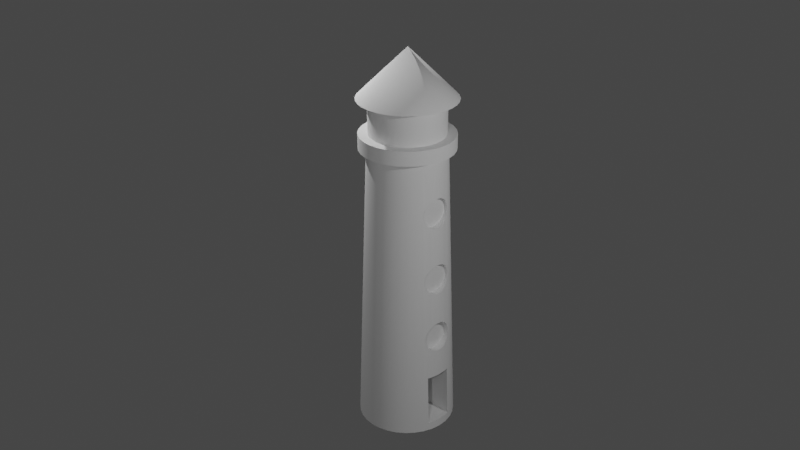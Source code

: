 # Source: lighthouse.blend  (saved by Blender 3.3.6; exported with 4.5.12 LTS)
import bpy
from mathutils import Matrix  # noqa: F401  (used for matrix-valued properties, if any)

bpy.ops.wm.read_factory_settings(use_empty=True)
scene = bpy.context.scene
scene.name = 'Scene'

# ---- collections
col_collection = bpy.data.collections.new('Collection'); scene.collection.children.link(col_collection)

# ---- node groups
ng_auto_smooth = bpy.data.node_groups.new('Auto Smooth', 'GeometryNodeTree')
_s = ng_auto_smooth.interface.new_socket(name='Geometry', in_out='OUTPUT', socket_type='NodeSocketGeometry')
_s = ng_auto_smooth.interface.new_socket(name='Geometry', in_out='INPUT', socket_type='NodeSocketGeometry')
_s = ng_auto_smooth.interface.new_socket(name='Angle', in_out='INPUT', socket_type='NodeSocketFloat')
_s.subtype = 'ANGLE'
_s.min_value = 0.0
_s.max_value = 3.142
ng_auto_smooth.is_modifier = True
_N = ng_auto_smooth.nodes; _L = ng_auto_smooth.links
n0 = _N.new('NodeGroupOutput'); n0.name = 'Group Output'; n0.location = (480, -100)
n1 = _N.new('NodeGroupInput'); n1.name = 'Group Input'; n1.location = (-420, -300)
n2 = _N.new('NodeGroupInput'); n2.name = 'Group Input.001'; n2.location = (-60, -100)
n3 = _N.new('GeometryNodeSetShadeSmooth'); n3.name = 'Set Shade Smooth'; n3.location = (120, -100)
n3.domain = 'EDGE'
n4 = _N.new('GeometryNodeSetShadeSmooth'); n4.name = 'Set Shade Smooth.001'; n4.location = (300, -100)
n5 = _N.new('GeometryNodeInputMeshEdgeAngle'); n5.name = 'Edge Angle'; n5.location = (-420, -220)
n6 = _N.new('GeometryNodeInputEdgeSmooth'); n6.name = 'Is Edge Smooth'; n6.location = (-60, -160)
n7 = _N.new('GeometryNodeInputShadeSmooth'); n7.name = 'Is Face Smooth'; n7.location = (-240, -340)
n8 = _N.new('FunctionNodeBooleanMath'); n8.name = 'Boolean Math'; n8.location = (-60, -220)
n9 = _N.new('FunctionNodeCompare'); n9.name = 'Compare'; n9.location = (-240, -180)
n9.operation = 'LESS_EQUAL'
_L.new(n5.outputs[0], n9.inputs[0])
_L.new(n4.outputs[0], n0.inputs[0])
_L.new(n1.outputs[1], n9.inputs[1])
_L.new(n9.outputs[0], n8.inputs[0])
_L.new(n7.outputs[0], n8.inputs[1])
_L.new(n2.outputs[0], n3.inputs[0])
_L.new(n6.outputs[0], n3.inputs[1])
_L.new(n3.outputs[0], n4.inputs[0])
_L.new(n8.outputs[0], n3.inputs[2])
n0.is_active_output = True

# ---- world
world_world = bpy.data.worlds.new('World'); scene.world = world_world
world_world.use_nodes = True; world_world.node_tree.nodes.clear()
_N = world_world.node_tree.nodes; _L = world_world.node_tree.links
n0 = _N.new('ShaderNodeOutputWorld'); n0.name = 'World Output'; n0.location = (300, 300)
n1 = _N.new('ShaderNodeBackground'); n1.name = 'Background'; n1.location = (10, 300)
n1.inputs[0].default_value = (0.05088, 0.05088, 0.05088, 1.0)
_L.new(n1.outputs[0], n0.inputs[0])
n0.is_active_output = True
world_world.color = (0.05088, 0.05088, 0.05088)
world_world.use_sun_shadow = False
world_world.sun_shadow_jitter_overblur = 0.0

# ---- cameras
cam_camera = bpy.data.cameras.new('Camera')
cam_camera.clip_end = 100.0
cam_camera.ortho_scale = 7.314

# ---- lights
light_light = bpy.data.lights.new('Light', 'POINT')
light_light.transmission_factor = 0.0
light_light.energy = 1000.0
light_light.shadow_soft_size = 0.1
light_light.shadow_maximum_resolution = 0.006
light_light.use_absolute_resolution = True
light_light_001 = bpy.data.lights.new('Light.001', 'POINT')
light_light_001.transmission_factor = 0.0
light_light_001.energy = 1000.0
light_light_001.shadow_soft_size = 0.1
light_light_001.shadow_maximum_resolution = 0.006
light_light_001.use_absolute_resolution = True
light_light_002 = bpy.data.lights.new('Light.002', 'POINT')
light_light_002.transmission_factor = 0.0
light_light_002.energy = 1000.0
light_light_002.shadow_soft_size = 0.1
light_light_002.shadow_maximum_resolution = 0.006
light_light_002.use_absolute_resolution = True

# ---- meshes
me_circle = bpy.data.meshes.new('Circle')
me_circle.from_pydata([(0.0, 0.0, 0.0), (0.7161, 0.3156, 4.867), (0.7713, 0.3156, 3.45), (0.7713, 0.3156, 2.15), (0.7161, 0.3095, 4.929), (0.03896, -0.275, 0.167), (0.0, 1.0, 0.0), (0.7713, 0.3095, 3.511), (0.7161, 0.2915, 4.988), (0.7713, 0.3095, 2.212), (0.7713, 0.2915, 3.57), (0.7161, 0.2624, 5.042), (0.03896, -0.275, 1.256), (-0.1951, 0.9808, 0.0), (0.7161, 0.2231, 5.09), (0.7713, 0.2915, 2.271), (0.7161, 0.1753, 5.129), (0.7713, 0.2624, 3.625), (0.03896, 0.275, 0.167), (-0.3827, 0.9239, 0.0), (0.7161, 0.1208, 5.159), (0.7713, 0.2231, 3.673), (0.7161, 0.06156, 5.177), (0.03896, 0.275, 1.256), (0.7713, 0.1753, 3.712), (0.7161, 0.0, 5.183), (0.7713, 0.2624, 2.325), (-0.5556, 0.8315, 0.0), (-0.7071, 0.7071, 0.0), (0.7161, -0.06156, 5.177), (0.7713, 0.1208, 3.741), (0.7161, -0.1208, 5.159), (0.7713, 0.2231, 2.373), (-0.8315, 0.5556, 0.0), (0.7713, 0.06156, 3.759), (0.7161, -0.1753, 5.129), (-0.9239, 0.3827, 0.0), (0.7713, 0.1753, 2.412), (0.7161, -0.2231, 5.09), (0.7713, 0.0, 3.765), (-0.9808, 0.1951, 0.0), (0.7161, -0.2624, 5.042), (0.7713, -0.06156, 3.759), (-1.0, 0.0, 0.0), (0.7161, -0.2915, 4.988), (0.7713, 0.1208, 2.442), (-0.9808, -0.1951, 0.0), (0.7161, -0.3095, 4.929), (0.7713, -0.1208, 3.741), (-0.9239, -0.3827, 0.0), (0.7161, -0.3156, 4.867), (0.7713, -0.1753, 3.712), (0.7713, 0.06156, 2.46), (0.7161, -0.3095, 4.806), (-0.8315, -0.5556, 0.0), (-0.7071, -0.7071, 0.0), (0.7161, -0.2915, 4.746), (0.7713, -0.2231, 3.673), (0.7713, 0.0, 2.466), (0.7161, -0.2624, 4.692), (-0.5556, -0.8315, 0.0), (0.7713, -0.2624, 3.625), (0.7161, -0.2231, 4.644), (-0.3827, -0.9239, 0.0), (0.7713, -0.06156, 2.46), (0.7161, -0.1753, 4.605), (0.7713, -0.2915, 3.57), (-0.1951, -0.9808, 0.0), (0.7161, -0.1208, 4.576), (0.0, -1.0, 0.0), (0.7161, -0.06156, 4.558), (0.7713, -0.3095, 3.511), (0.7713, -0.1208, 2.442), (0.7161, 0.0, 4.552), (0.1951, -0.9808, 0.0), (0.7713, -0.3156, 3.45), (0.7161, 0.06156, 4.558), (0.3827, -0.9239, 0.0), (0.7713, -0.1753, 2.412), (0.7161, 0.1208, 4.576), (0.7713, -0.3095, 3.388), (0.5556, -0.8315, 0.0), (0.7161, 0.1753, 4.605), (0.7071, -0.7071, 0.0), (0.7713, -0.2915, 3.329), (0.7161, 0.2231, 4.644), (0.7713, -0.2231, 2.373), (0.8315, -0.5556, 0.0), (0.7713, -0.2624, 3.274), (0.7161, 0.2624, 4.692), (0.9239, -0.3827, 0.0), (0.7161, 0.2915, 4.746), (0.7713, -0.2624, 2.325), (0.7713, -0.2231, 3.226), (0.7161, 0.3095, 4.806), (0.9808, -0.1951, 0.0), (0.7713, -0.1753, 3.187), (1.0, 0.0, 0.0), (0.7713, -0.2915, 2.271), (0.7713, -0.1208, 3.158), (0.9808, 0.1951, 0.0), (0.7713, -0.3095, 2.212), (0.7713, -0.06156, 3.14), (0.9239, 0.3827, 0.0), (0.8315, 0.5556, 0.0), (0.7713, 0.0, 3.134), (0.7713, -0.3156, 2.15), (0.7071, 0.7071, 0.0), (0.5556, 0.8315, 0.0), (0.7713, 0.06156, 3.14), (0.7713, -0.3095, 2.088), (0.3827, 0.9239, 0.0), (0.7713, 0.1208, 3.158), (0.1951, 0.9808, 0.0), (0.7713, 0.1753, 3.187), (-2.348e-09, 0.8, 6.0), (0.7713, -0.2915, 2.029), (0.7713, 0.2231, 3.226), (-0.1561, 0.7846, 6.0), (-0.3061, 0.7391, 6.0), (0.7713, 0.2624, 3.274), (0.7713, -0.2624, 1.975), (-0.4445, 0.6652, 6.0), (0.7713, 0.2915, 3.329), (0.7713, -0.2231, 1.927), (-0.5657, 0.5657, 6.0), (0.7713, 0.3095, 3.388), (-0.6652, 0.4445, 6.0), (-0.7391, 0.3061, 6.0), (0.7713, -0.1753, 1.888), (-0.7846, 0.1561, 6.0), (0.7713, -0.1208, 1.858), (-0.8, 2.89e-09, 6.0), (-0.7846, -0.1561, 6.0), (-0.7391, -0.3061, 6.0), (0.7713, -0.06156, 1.841), (-0.6652, -0.4445, 6.0), (-0.5657, -0.5657, 6.0), (0.7713, 0.0, 1.834), (-0.4445, -0.6652, 6.0), (0.7713, 0.06156, 1.841), (-0.3061, -0.7391, 6.0), (-0.1561, -0.7846, 6.0), (0.7713, 0.1208, 1.858), (-2.348e-09, -0.8, 6.0), (0.1561, -0.7846, 6.0), (0.7713, 0.1753, 1.888), (0.3061, -0.7391, 6.0), (0.4445, -0.6652, 6.0), (0.5657, -0.5657, 6.0), (0.7713, 0.2231, 1.927), (0.6652, -0.4445, 6.0), (0.7391, -0.3061, 6.0), (0.7713, 0.2624, 1.975), (0.7846, -0.1561, 6.0), (0.8, 2.89e-09, 6.0), (0.7713, 0.2915, 2.029), (0.7846, 0.1561, 6.0), (0.7713, 0.3095, 2.088), (0.7391, 0.3061, 6.0), (0.6652, 0.4445, 6.0), (0.5657, 0.5657, 6.0), (0.4445, 0.6652, 6.0), (0.3061, 0.7391, 6.0), (0.1561, 0.7846, 6.0), (-6.773e-09, 1.626e-08, 8.0), (-2.89e-10, 0.96, 6.0), (-0.1873, 0.9416, 6.0), (-0.3674, 0.8869, 6.0), (-0.5333, 0.7982, 6.0), (-0.6788, 0.6788, 6.0), (-0.7982, 0.5333, 6.0), (-0.8869, 0.3674, 6.0), (-0.9416, 0.1873, 6.0), (-0.96, 4.19e-09, 6.0), (-0.9416, -0.1873, 6.0), (-0.8869, -0.3674, 6.0), (-0.7982, -0.5333, 6.0), (-0.6788, -0.6788, 6.0), (-0.5333, -0.7982, 6.0), (-0.3674, -0.8869, 6.0), (-0.1873, -0.9416, 6.0), (-2.89e-10, -0.96, 6.0), (0.1873, -0.9416, 6.0), (0.3674, -0.8869, 6.0), (0.5333, -0.7982, 6.0), (0.6788, -0.6788, 6.0), (0.7982, -0.5333, 6.0), (0.8869, -0.3674, 6.0), (0.9416, -0.1873, 6.0), (0.96, 4.19e-09, 6.0), (0.9416, 0.1873, 6.0), (0.8869, 0.3674, 6.0), (0.7982, 0.5333, 6.0), (0.6788, 0.6788, 6.0), (0.5333, 0.7982, 6.0), (0.3674, 0.8869, 6.0), (0.1873, 0.9416, 6.0), (-2.89e-10, 0.96, 6.3), (-0.1873, 0.9416, 6.3), (-0.3674, 0.8869, 6.3), (-0.5333, 0.7982, 6.3), (-0.6788, 0.6788, 6.3), (-0.7982, 0.5333, 6.3), (-0.8869, 0.3674, 6.3), (-0.9416, 0.1873, 6.3), (-0.96, 4.19e-09, 6.3), (-0.9416, -0.1873, 6.3), (-0.8869, -0.3674, 6.3), (-0.7982, -0.5333, 6.3), (-0.6788, -0.6788, 6.3), (-0.5333, -0.7982, 6.3), (-0.3674, -0.8869, 6.3), (-0.1873, -0.9416, 6.3), (-2.89e-10, -0.96, 6.3), (0.1873, -0.9416, 6.3), (0.3674, -0.8869, 6.3), (0.5333, -0.7982, 6.3), (0.6788, -0.6788, 6.3), (0.7982, -0.5333, 6.3), (0.8869, -0.3674, 6.3), (0.9416, -0.1873, 6.3), (0.96, 4.19e-09, 6.3), (0.9416, 0.1873, 6.3), (0.8869, 0.3674, 6.3), (0.7982, 0.5333, 6.3), (0.6788, 0.6788, 6.3), (0.5333, 0.7982, 6.3), (0.3674, 0.8869, 6.3), (0.1873, 0.9416, 6.3), (1.123e-09, 0.768, 6.3), (-0.1498, 0.7532, 6.3), (-0.2939, 0.7095, 6.3), (-0.4267, 0.6386, 6.3), (-0.5431, 0.5431, 6.3), (-0.6386, 0.4267, 6.3), (-0.7095, 0.2939, 6.3), (-0.7532, 0.1498, 6.3), (-0.768, 4.436e-09, 6.3), (-0.7532, -0.1498, 6.3), (-0.7095, -0.2939, 6.3), (-0.6386, -0.4267, 6.3), (-0.5431, -0.5431, 6.3), (-0.4267, -0.6386, 6.3), (-0.2939, -0.7095, 6.3), (-0.1498, -0.7532, 6.3), (1.123e-09, -0.768, 6.3), (0.1498, -0.7532, 6.3), (0.2939, -0.7095, 6.3), (0.4267, -0.6386, 6.3), (0.5431, -0.5431, 6.3), (0.6386, -0.4267, 6.3), (0.7095, -0.2939, 6.3), (0.7532, -0.1498, 6.3), (0.768, 4.436e-09, 6.3), (0.7532, 0.1498, 6.3), (0.7095, 0.2939, 6.3), (0.6386, 0.4267, 6.3), (0.5431, 0.5431, 6.3), (0.4267, 0.6386, 6.3), (0.2939, 0.7095, 6.3), (0.1498, 0.7532, 6.3), (1.123e-09, 0.768, 7.0), (-0.1498, 0.7532, 7.0), (-0.2939, 0.7095, 7.0), (-0.4267, 0.6386, 7.0), (-0.5431, 0.5431, 7.0), (-0.6386, 0.4267, 7.0), (-0.7095, 0.2939, 7.0), (-0.7532, 0.1498, 7.0), (-0.768, 4.436e-09, 7.0), (-0.7532, -0.1498, 7.0), (-0.7095, -0.2939, 7.0), (-0.6386, -0.4267, 7.0), (-0.5431, -0.5431, 7.0), (-0.4267, -0.6386, 7.0), (-0.2939, -0.7095, 7.0), (-0.1498, -0.7532, 7.0), (1.123e-09, -0.768, 7.0), (0.1498, -0.7532, 7.0), (0.2939, -0.7095, 7.0), (0.4267, -0.6386, 7.0), (0.5431, -0.5431, 7.0), (0.6386, -0.4267, 7.0), (0.7095, -0.2939, 7.0), (0.7532, -0.1498, 7.0), (0.768, 4.436e-09, 7.0), (0.7532, 0.1498, 7.0), (0.7095, 0.2939, 7.0), (0.6386, 0.4267, 7.0), (0.5431, 0.5431, 7.0), (0.4267, 0.6386, 7.0), (0.2939, 0.7095, 7.0), (0.1498, 0.7532, 7.0), (2.413e-10, 0.9984, 7.0), (-0.1948, 0.9792, 7.0), (-0.3821, 0.9224, 7.0), (-0.5547, 0.8301, 7.0), (-0.706, 0.706, 7.0), (-0.8301, 0.5547, 7.0), (-0.9224, 0.3821, 7.0), (-0.9792, 0.1948, 7.0), (-0.9984, 5.225e-09, 7.0), (-0.9792, -0.1948, 7.0), (-0.9224, -0.3821, 7.0), (-0.8301, -0.5547, 7.0), (-0.706, -0.706, 7.0), (-0.5547, -0.8301, 7.0), (-0.3821, -0.9224, 7.0), (-0.1948, -0.9792, 7.0), (2.413e-10, -0.9984, 7.0), (0.1948, -0.9792, 7.0), (0.3821, -0.9224, 7.0), (0.5547, -0.8301, 7.0), (0.706, -0.706, 7.0), (0.8301, -0.5547, 7.0), (0.9224, -0.3821, 7.0), (0.9792, -0.1948, 7.0), (0.9984, 5.225e-09, 7.0), (0.9792, 0.1948, 7.0), (0.9224, 0.3821, 7.0), (0.8301, 0.5547, 7.0), (0.706, 0.706, 7.0), (0.5547, 0.8301, 7.0), (0.3821, 0.9224, 7.0), (0.1948, 0.9792, 7.0), (0.9508, 0.275, 0.167), (0.913, 0.275, 1.256), (0.9753, 0.194, 0.167), (0.9397, 0.1869, 1.256), (0.9944, 8.043e-11, 0.167), (0.9581, 6.047e-10, 1.256), (0.9753, -0.194, 0.167), (0.9397, -0.1869, 1.256), (0.9508, -0.275, 0.167), (0.913, -0.275, 1.256), (0.8697, 0.3156, 2.15), (0.8737, 0.3095, 2.088), (0.8694, 0.3095, 2.212), (0.9189, 0.1828, 1.894), (0.902, 0.1794, 2.409), (0.9055, 0.2231, 1.927), (0.89, 0.2231, 2.373), (0.8919, 0.2624, 1.975), (0.8798, 0.2624, 2.325), (0.8812, 0.2915, 2.029), (0.8728, 0.2915, 2.271), (0.9198, 0.1753, 1.888), (0.9023, 0.1753, 2.412), (0.9326, 0.06156, 1.841), (0.9389, 8.836e-10, 1.834), (0.9178, 1.188e-09, 2.466), (0.912, 0.06156, 2.46), (0.9262, 0.1208, 1.858), (0.9067, 0.1208, 2.442), (0.9178, 0.0, 2.466), (0.9389, 0.0, 1.834), (0.9189, -0.1828, 1.894), (0.9198, -0.1753, 1.888), (0.9023, -0.1753, 2.412), (0.9262, -0.1208, 1.858), (0.902, -0.1794, 2.409), (0.9326, -0.06156, 1.841), (0.912, -0.06156, 2.46), (0.9067, -0.1208, 2.442), (0.9055, -0.2231, 1.927), (0.89, -0.2231, 2.373), (0.8737, -0.3095, 2.088), (0.8697, -0.3156, 2.15), (0.8694, -0.3095, 2.212), (0.8728, -0.2915, 2.271), (0.8919, -0.2624, 1.975), (0.8798, -0.2624, 2.325), (0.8812, -0.2915, 2.029), (0.845, 0.2231, 3.673), (0.8763, 0.1753, 3.187), (0.8766, 0.1744, 3.187), (0.8594, 0.1709, 3.714), (0.8581, 0.1753, 3.712), (0.8604, 0.2231, 3.226), (0.8347, 0.2624, 3.625), (0.8469, 0.2624, 3.274), (0.8278, 0.2915, 3.57), (0.8361, 0.2915, 3.329), (0.8286, 0.3095, 3.388), (0.8244, 0.3095, 3.511), (0.8247, 0.3156, 3.45), (0.8955, 1.509e-09, 3.134), (0.8745, 1.813e-09, 3.765), (0.8686, 0.06156, 3.759), (0.8893, 0.06156, 3.14), (0.8634, 0.1208, 3.741), (0.8828, 0.1208, 3.158), (0.8766, -0.1744, 3.187), (0.8594, -0.1709, 3.714), (0.8955, 5.465e-10, 3.134), (0.8745, 1.063e-09, 3.765), (0.8828, -0.1208, 3.158), (0.8634, -0.1208, 3.741), (0.8893, -0.06156, 3.14), (0.8686, -0.06156, 3.759), (0.8955, 0.0, 3.134), (0.8745, 0.0, 3.765), (0.8581, -0.1753, 3.712), (0.8763, -0.1753, 3.187), (0.8604, -0.2231, 3.226), (0.845, -0.2231, 3.673), (0.8469, -0.2624, 3.274), (0.8347, -0.2624, 3.625), (0.8361, -0.2915, 3.329), (0.8278, -0.2915, 3.57), (0.8244, -0.3095, 3.511), (0.8286, -0.3095, 3.388), (0.8247, -0.3156, 3.45), (0.8272, 0.1753, 4.605), (0.8304, 0.1652, 4.599), (0.8113, 0.2231, 4.644), (0.7958, 0.2231, 5.09), (0.8128, 0.1617, 5.137), (0.809, 0.1753, 5.129), (0.7856, 0.2624, 5.042), (0.7977, 0.2624, 4.692), (0.7786, 0.2915, 4.988), (0.787, 0.2915, 4.746), (0.7795, 0.3095, 4.806), (0.7752, 0.3095, 4.929), (0.7755, 0.3156, 4.867), (0.8162, 0.1208, 5.159), (0.8356, 0.1208, 4.576), (0.8483, 2.192e-09, 4.552), (0.8272, 2.496e-09, 5.183), (0.8214, 0.06156, 5.177), (0.842, 0.06156, 4.558), (0.8304, -0.1652, 4.599), (0.8128, -0.1617, 5.137), (0.8356, -0.1208, 4.576), (0.8162, -0.1208, 5.159), (0.8483, 1.017e-09, 4.552), (0.8272, 1.833e-09, 5.183), (0.842, -0.06156, 4.558), (0.8214, -0.06156, 5.177), (0.8483, 0.0, 4.552), (0.8272, 0.0, 5.183), (0.7958, -0.2231, 5.09), (0.8272, -0.1753, 4.605), (0.8113, -0.2231, 4.644), (0.809, -0.1753, 5.129), (0.7856, -0.2624, 5.042), (0.7977, -0.2624, 4.692), (0.787, -0.2915, 4.746), (0.7786, -0.2915, 4.988), (0.7752, -0.3095, 4.929), (0.7795, -0.3095, 4.806), (0.7755, -0.3156, 4.867)], [], [(0, 13, 6), (0, 19, 13), (0, 27, 19), (0, 28, 27), (0, 33, 28), (0, 36, 33), (0, 40, 36), (0, 43, 40), (0, 46, 43), (0, 49, 46), (0, 54, 49), (0, 55, 54), (0, 60, 55), (0, 63, 60), (0, 67, 63), (0, 69, 67), (0, 74, 69), (0, 77, 74), (0, 81, 77), (0, 83, 81), (0, 87, 83), (0, 90, 87), (0, 95, 90), (0, 97, 95), (0, 100, 97), (0, 103, 100), (0, 104, 103), (0, 107, 104), (0, 108, 107), (0, 111, 108), (0, 113, 111), (0, 6, 113), (55, 60, 139, 137), (33, 36, 128, 127), (326, 328, 100, 103, 159, 157, 418, 419, 417, 420, 422, 425, 426, 424, 423, 421, 416, 414, 415, 377, 378, 374, 380, 382, 385, 386, 384, 383, 381, 379, 375, 376, 340, 342, 344, 346, 338, 336, 337, 345, 343, 341, 339, 329, 327), (77, 81, 148, 147), (54, 55, 137, 136), (113, 6, 115, 164), (28, 33, 127, 125), (157, 155, 430, 431, 427, 418), (429, 388, 389, 391, 377, 415, 428, 432), (390, 387, 351, 352, 354, 348, 340, 376, 392), (349, 350, 331, 329, 339, 347, 353), (330, 97, 100, 328), (74, 77, 147, 145), (49, 54, 136, 134), (111, 113, 164, 163), (27, 28, 125, 122), (361, 359, 364, 363, 355, 351, 387, 395, 401, 399, 397, 393), (433, 394, 398, 400, 402, 396, 388, 429, 437, 441, 439, 435), (430, 155, 154, 434, 436, 440, 442, 438), (358, 357, 333, 331, 350, 356, 362, 360), (332, 95, 97, 330), (69, 74, 145, 144), (46, 49, 134, 133), (108, 111, 163, 162), (19, 27, 122, 119), (434, 154, 152, 90, 95, 332, 334, 335, 333, 357, 365, 371, 373, 367, 368, 369, 370, 372, 366, 361, 393, 404, 405, 407, 409, 412, 413, 411, 410, 408, 406, 403, 394, 433, 444, 445, 448, 449, 452, 453, 451, 450, 447, 443, 446), (67, 69, 144, 142), (43, 46, 133, 132), (107, 108, 162, 161), (13, 19, 119, 118), (87, 90, 152, 151), (63, 67, 142, 141), (40, 43, 132, 130), (104, 107, 161, 160), (83, 87, 151, 149), (60, 63, 141, 139), (6, 13, 118, 115), (36, 40, 130, 128), (103, 104, 160, 159), (81, 83, 149, 148), (118, 119, 168, 167), (151, 152, 188, 187), (141, 142, 181, 180), (130, 132, 174, 173), (160, 161, 194, 193), (149, 151, 187, 186), (139, 141, 180, 179), (115, 118, 167, 166), (128, 130, 173, 172), (159, 160, 193, 192), (148, 149, 186, 185), (137, 139, 179, 178), (127, 128, 172, 171), (157, 159, 192, 191), (147, 148, 185, 184), (136, 137, 178, 177), (164, 115, 166, 197), (125, 127, 171, 170), (155, 157, 191, 190), (145, 147, 184, 183), (134, 136, 177, 176), (163, 164, 197, 196), (122, 125, 170, 169), (154, 155, 190, 189), (144, 145, 183, 182), (133, 134, 176, 175), (162, 163, 196, 195), (119, 122, 169, 168), (152, 154, 189, 188), (142, 144, 182, 181), (132, 133, 175, 174), (161, 162, 195, 194), (175, 176, 208, 207), (195, 196, 228, 227), (168, 169, 201, 200), (188, 189, 221, 220), (181, 182, 214, 213), (174, 175, 207, 206), (194, 195, 227, 226), (167, 168, 200, 199), (187, 188, 220, 219), (180, 181, 213, 212), (173, 174, 206, 205), (193, 194, 226, 225), (186, 187, 219, 218), (179, 180, 212, 211), (166, 167, 199, 198), (172, 173, 205, 204), (192, 193, 225, 224), (185, 186, 218, 217), (178, 179, 211, 210), (171, 172, 204, 203), (191, 192, 224, 223), (184, 185, 217, 216), (177, 178, 210, 209), (197, 166, 198, 229), (170, 171, 203, 202), (190, 191, 223, 222), (183, 184, 216, 215), (176, 177, 209, 208), (196, 197, 229, 228), (169, 170, 202, 201), (189, 190, 222, 221), (182, 183, 215, 214), (202, 203, 235, 234), (222, 223, 255, 254), (215, 216, 248, 247), (208, 209, 241, 240), (228, 229, 261, 260), (201, 202, 234, 233), (221, 222, 254, 253), (214, 215, 247, 246), (207, 208, 240, 239), (227, 228, 260, 259), (200, 201, 233, 232), (220, 221, 253, 252), (213, 214, 246, 245), (206, 207, 239, 238), (226, 227, 259, 258), (199, 200, 232, 231), (219, 220, 252, 251), (212, 213, 245, 244), (205, 206, 238, 237), (225, 226, 258, 257), (218, 219, 251, 250), (211, 212, 244, 243), (198, 199, 231, 230), (204, 205, 237, 236), (224, 225, 257, 256), (217, 218, 250, 249), (210, 211, 243, 242), (203, 204, 236, 235), (223, 224, 256, 255), (216, 217, 249, 248), (209, 210, 242, 241), (229, 198, 230, 261), (242, 243, 275, 274), (235, 236, 268, 267), (255, 256, 288, 287), (248, 249, 281, 280), (241, 242, 274, 273), (261, 230, 262, 293), (234, 235, 267, 266), (254, 255, 287, 286), (247, 248, 280, 279), (240, 241, 273, 272), (260, 261, 293, 292), (233, 234, 266, 265), (253, 254, 286, 285), (246, 247, 279, 278), (239, 240, 272, 271), (259, 260, 292, 291), (232, 233, 265, 264), (252, 253, 285, 284), (245, 246, 278, 277), (238, 239, 271, 270), (258, 259, 291, 290), (231, 232, 264, 263), (251, 252, 284, 283), (244, 245, 277, 276), (237, 238, 270, 269), (257, 258, 290, 289), (250, 251, 283, 282), (243, 244, 276, 275), (230, 231, 263, 262), (236, 237, 269, 268), (256, 257, 289, 288), (249, 250, 282, 281), (269, 270, 302, 301), (289, 290, 322, 321), (282, 283, 315, 314), (275, 276, 308, 307), (262, 263, 295, 294), (268, 269, 301, 300), (288, 289, 321, 320), (281, 282, 314, 313), (274, 275, 307, 306), (267, 268, 300, 299), (287, 288, 320, 319), (280, 281, 313, 312), (273, 274, 306, 305), (293, 262, 294, 325), (266, 267, 299, 298), (286, 287, 319, 318), (279, 280, 312, 311), (272, 273, 305, 304), (292, 293, 325, 324), (265, 266, 298, 297), (285, 286, 318, 317), (278, 279, 311, 310), (271, 272, 304, 303), (291, 292, 324, 323), (264, 265, 297, 296), (284, 285, 317, 316), (277, 278, 310, 309), (270, 271, 303, 302), (290, 291, 323, 322), (263, 264, 296, 295), (283, 284, 316, 315), (276, 277, 309, 308), (309, 310, 165), (302, 303, 165), (322, 323, 165), (295, 296, 165), (315, 316, 165), (308, 309, 165), (301, 302, 165), (321, 322, 165), (314, 315, 165), (307, 308, 165), (294, 295, 165), (300, 301, 165), (320, 321, 165), (313, 314, 165), (306, 307, 165), (299, 300, 165), (319, 320, 165), (312, 313, 165), (305, 306, 165), (325, 294, 165), (298, 299, 165), (318, 319, 165), (311, 312, 165), (304, 305, 165), (324, 325, 165), (297, 298, 165), (317, 318, 165), (310, 311, 165), (303, 304, 165), (323, 324, 165), (296, 297, 165), (316, 317, 165), (5, 18, 23, 12), (327, 23, 18, 326), (334, 5, 12, 335), (330, 328, 326, 18, 5, 334, 332), (335, 12, 23, 327, 329, 331, 333), (338, 9, 3, 336), (15, 9, 338, 346), (26, 15, 346, 344), (32, 26, 344, 342), (340, 348, 37, 32, 342), (354, 45, 37, 348), (352, 52, 45, 354), (355, 58, 52, 352, 351), (64, 58, 355, 363), (72, 64, 363, 364), (78, 72, 364, 359), (361, 366, 86, 78, 359), (92, 86, 366, 372), (98, 92, 372, 370), (101, 98, 370, 369), (368, 106, 101, 369), (367, 110, 106, 368), (373, 116, 110, 367), (371, 121, 116, 373), (365, 124, 121, 371), (357, 358, 129, 124, 365), (131, 129, 358, 360), (135, 131, 360, 362), (138, 135, 362, 356), (140, 138, 356, 350, 349), (353, 143, 140, 349), (347, 146, 143, 353), (347, 339, 341, 150, 146), (343, 153, 150, 341), (345, 156, 153, 343), (156, 158, 3, 9, 15, 26, 32, 37, 45, 52, 58, 64, 72, 78, 86, 92, 98, 101, 106, 110, 116, 121, 124, 129, 131, 135, 138, 140, 143, 146, 150, 153), (337, 158, 156, 345), (336, 3, 158, 337), (385, 7, 2, 386), (10, 7, 385, 382), (17, 10, 382, 380), (21, 17, 380, 374), (378, 24, 21, 374), (377, 391, 30, 24, 378), (389, 34, 30, 391), (402, 39, 34, 389, 388, 396), (42, 39, 402, 400), (48, 42, 400, 398), (403, 51, 48, 398, 394), (57, 51, 403, 406), (61, 57, 406, 408), (66, 61, 408, 410), (71, 66, 410, 411), (413, 75, 71, 411), (412, 80, 75, 413), (409, 84, 80, 412), (407, 88, 84, 409), (405, 93, 88, 407), (96, 93, 405, 404), (404, 393, 397, 99, 96), (102, 99, 397, 399), (105, 102, 399, 401), (109, 105, 401, 395, 387, 390), (392, 112, 109, 390), (392, 376, 375, 114, 112), (379, 117, 114, 375), (381, 120, 117, 379), (383, 123, 120, 381), (126, 2, 7, 10, 17, 21, 24, 30, 34, 39, 42, 48, 51, 57, 61, 66, 71, 75, 80, 84, 88, 93, 96, 99, 102, 105, 109, 112, 114, 117, 120, 123), (384, 126, 123, 383), (386, 2, 126, 384), (425, 4, 1, 426), (8, 4, 425, 422), (11, 8, 422, 420), (14, 11, 420, 417), (419, 16, 14, 417), (427, 20, 16, 419, 418), (431, 22, 20, 427), (430, 438, 442, 25, 22, 431), (29, 25, 442, 440), (31, 29, 440, 436), (35, 31, 436, 434, 446), (38, 35, 446, 443), (41, 38, 443, 447), (44, 41, 447, 450), (47, 44, 450, 451), (453, 50, 47, 451), (452, 53, 50, 453), (449, 56, 53, 452), (448, 59, 56, 449), (445, 62, 59, 448), (65, 62, 445, 444), (68, 65, 444, 433, 435), (70, 68, 435, 439), (73, 70, 439, 441), (437, 429, 432, 76, 73, 441), (428, 79, 76, 432), (414, 82, 79, 428, 415), (416, 85, 82, 414), (421, 89, 85, 416), (423, 91, 89, 421), (91, 94, 1, 4, 8, 11, 14, 16, 20, 22, 25, 29, 31, 35, 38, 41, 44, 47, 50, 53, 56, 59, 62, 65, 68, 70, 73, 76, 79, 82, 85, 89), (424, 94, 91, 423), (426, 1, 94, 424)])
me_circle.polygons.foreach_set('use_smooth', [1, 1, 1, 1, 1, 1, 1, 1, 1, 1, 1, 1, 1, 1, 1, 1, 1, 1, 1, 1, 1, 1, 1, 1, 1, 1, 1, 1, 1, 1, 1, 1, 1, 1, 1, 1, 1, 1, 1, 1, 1, 1, 1, 1, 1, 1, 1, 1, 1, 1, 1, 1, 1, 1, 1, 1, 1, 1, 1, 1, 1, 1, 1, 1, 1, 1, 1, 1, 1, 1, 1, 1, 1, 1, 1, 1, 1, 1, 1, 1, 1, 1, 1, 1, 1, 1, 1, 1, 1, 1, 1, 1, 1, 1, 1, 1, 1, 1, 1, 1, 1, 1, 1, 1, 1, 1, 1, 1, 1, 1, 1, 1, 1, 1, 1, 1, 1, 1, 1, 1, 1, 1, 1, 1, 1, 1, 1, 1, 1, 1, 1, 1, 1, 1, 1, 1, 1, 1, 1, 1, 1, 1, 1, 1, 1, 1, 1, 1, 1, 1, 1, 1, 1, 1, 1, 1, 1, 1, 1, 1, 1, 1, 1, 1, 1, 1, 1, 1, 1, 1, 1, 1, 1, 1, 1, 1, 1, 1, 1, 1, 1, 1, 1, 1, 1, 1, 1, 1, 1, 1, 1, 1, 1, 1, 1, 1, 1, 1, 1, 1, 1, 1, 1, 1, 1, 1, 1, 1, 1, 1, 1, 1, 1, 1, 1, 1, 1, 1, 1, 1, 1, 1, 1, 1, 1, 1, 1, 1, 1, 1, 1, 1, 1, 1, 1, 1, 1, 1, 1, 1, 1, 1, 1, 1, 1, 1, 1, 1, 1, 1, 1, 1, 1, 1, 1, 1, 1, 1, 1, 1, 1, 1, 1, 1, 0, 0, 0, 0, 0, 0, 0, 0, 0, 0, 0, 0, 0, 0, 0, 0, 0, 0, 0, 0, 0, 0, 0, 0, 0, 0, 0, 0, 0, 0, 0, 0, 0, 0, 0, 0, 0, 0, 0, 0, 0, 0, 0, 0, 0, 0, 0, 0, 0, 0, 0, 0, 0, 0, 0, 0, 0, 0, 0, 0, 0, 0, 0, 0, 0, 0, 0, 0, 0, 0, 0, 0, 0, 0, 0, 0, 0, 0, 0, 0, 0, 0, 0, 0, 0, 0, 0, 0, 0, 0, 0, 0, 0, 0, 0, 0, 0, 0, 0, 0, 0, 0, 0, 0])
_uv = me_circle.uv_layers.new(name='UVMap')
_uv.uv.foreach_set('vector', [0.5, 0.5, 0.4025, 0.9904, 0.5, 1.0, 0.5, 0.5, 0.3087, 0.9619, 0.4025, 0.9904, 0.5, 0.5, 0.2222, 0.9157, 0.3087, 0.9619, 0.5, 0.5, 0.1464, 0.8536, 0.2222, 0.9157, 0.5, 0.5, 0.08427, 0.7778, 0.1464, 0.8536, 0.5, 0.5, 0.03806, 0.6913, 0.08427, 0.7778, 0.5, 0.5, 0.009607, 0.5975, 0.03806, 0.6913, 0.5, 0.5, 0.0, 0.5, 0.009607, 0.5975, 0.5, 0.5, 0.009607, 0.4025, 0.0, 0.5, 0.5, 0.5, 0.03806, 0.3087, 0.009607, 0.4025, 0.5, 0.5, 0.08427, 0.2222, 0.03806, 0.3087, 0.5, 0.5, 0.1464, 0.1464, 0.08427, 0.2222, 0.5, 0.5, 0.2222, 0.08427, 0.1464, 0.1464, 0.5, 0.5, 0.3087, 0.03806, 0.2222, 0.08427, 0.5, 0.5, 0.4025, 0.009607, 0.3087, 0.03806, 0.5, 0.5, 0.5, 0.0, 0.4025, 0.009607, 0.5, 0.5, 0.5975, 0.009607, 0.5, 0.0, 0.5, 0.5, 0.6913, 0.03806, 0.5975, 0.009607, 0.5, 0.5, 0.7778, 0.08427, 0.6913, 0.03806, 0.5, 0.5, 0.8536, 0.1464, 0.7778, 0.08427, 0.5, 0.5, 0.9157, 0.2222, 0.8536, 0.1464, 0.5, 0.5, 0.9619, 0.3087, 0.9157, 0.2222, 0.5, 0.5, 0.9904, 0.4025, 0.9619, 0.3087, 0.5, 0.5, 1.0, 0.5, 0.9904, 0.4025, 0.5, 0.5, 0.9904, 0.5975, 1.0, 0.5, 0.5, 0.5, 0.9619, 0.6913, 0.9904, 0.5975, 0.5, 0.5, 0.9157, 0.7778, 0.9619, 0.6913, 0.5, 0.5, 0.8536, 0.8536, 0.9157, 0.7778, 0.5, 0.5, 0.7778, 0.9157, 0.8536, 0.8536, 0.5, 0.5, 0.6913, 0.9619, 0.7778, 0.9157, 0.5, 0.5, 0.5975, 0.9904, 0.6913, 0.9619, 0.5, 0.5, 0.5, 1.0, 0.5975, 0.9904, 0.1464, 0.1464, 0.2222, 0.08427, 0.2222, 0.08427, 0.1464, 0.1464, 0.08427, 0.7778, 0.03806, 0.6913, 0.03806, 0.6913, 0.08427, 0.7778, 0.978, 0.6383, 0.9904, 0.5975, 0.9904, 0.5975, 0.9619, 0.6913, 0.9619, 0.6913, 0.9904, 0.5975, 0.9904, 0.5975, 0.9879, 0.6057, 0.9792, 0.6344, 0.9721, 0.6577, 0.9669, 0.6748, 0.9638, 0.6852, 0.9629, 0.6883, 0.9641, 0.6843, 0.9675, 0.6732, 0.9728, 0.6555, 0.9799, 0.632, 0.9886, 0.6036, 0.9904, 0.5975, 0.9904, 0.5975, 0.9896, 0.6, 0.9814, 0.6271, 0.9747, 0.6492, 0.9698, 0.6655, 0.9668, 0.6753, 0.9659, 0.6783, 0.9671, 0.6744, 0.9702, 0.664, 0.9753, 0.6473, 0.9821, 0.625, 0.9902, 0.5981, 0.9904, 0.5975, 0.9904, 0.5975, 0.9832, 0.6211, 0.9768, 0.6422, 0.9721, 0.6577, 0.9693, 0.6671, 0.9684, 0.67, 0.9695, 0.6663, 0.9726, 0.6563, 0.9774, 0.6404, 0.9838, 0.6192, 0.9904, 0.5975, 0.9904, 0.5975, 0.9765, 0.6435, 0.6913, 0.03806, 0.7778, 0.08427, 0.7778, 0.08427, 0.6913, 0.03806, 0.08427, 0.2222, 0.1464, 0.1464, 0.1464, 0.1464, 0.08427, 0.2222, 0.5975, 0.9904, 0.5, 1.0, 0.5, 1.0, 0.5975, 0.9904, 0.1464, 0.8536, 0.08427, 0.7778, 0.08427, 0.7778, 0.1464, 0.8536, 0.9904, 0.5975, 1.0, 0.5, 1.0, 0.5, 0.9963, 0.5372, 0.9928, 0.5729, 0.9904, 0.5975, 1.0, 0.5, 1.0, 0.5, 0.9965, 0.5352, 0.9932, 0.569, 0.9904, 0.5975, 0.9904, 0.5975, 0.993, 0.5712, 0.9964, 0.5363, 0.9966, 0.5344, 1.0, 0.5, 1.0, 0.5, 0.9967, 0.5335, 0.9935, 0.5657, 0.9906, 0.5953, 0.9904, 0.5975, 0.9904, 0.5975, 0.9934, 0.5675, 0.9968, 0.5328, 1.0, 0.5, 1.0, 0.5, 0.9904, 0.5975, 0.9904, 0.5975, 0.9908, 0.5935, 0.9937, 0.5644, 1.0, 0.5, 1.0, 0.5, 0.9904, 0.5975, 0.9904, 0.5975, 0.5975, 0.009607, 0.6913, 0.03806, 0.6913, 0.03806, 0.5975, 0.009607, 0.03806, 0.3087, 0.08427, 0.2222, 0.08427, 0.2222, 0.03806, 0.3087, 0.6913, 0.9619, 0.5975, 0.9904, 0.5975, 0.9904, 0.6913, 0.9619, 0.2222, 0.9157, 0.1464, 0.8536, 0.1464, 0.8536, 0.2222, 0.9157, 0.9904, 0.4025, 0.9906, 0.4047, 0.9935, 0.4343, 0.9967, 0.4665, 1.0, 0.5, 1.0, 0.5, 1.0, 0.5, 1.0, 0.5, 1.0, 0.5, 0.9966, 0.4656, 0.9934, 0.4325, 0.9904, 0.4025, 0.9904, 0.4025, 0.9904, 0.4025, 0.9932, 0.431, 0.9965, 0.4648, 1.0, 0.5, 1.0, 0.5, 1.0, 0.5, 1.0, 0.5, 1.0, 0.5, 1.0, 0.5, 0.9964, 0.4637, 0.993, 0.4288, 1.0, 0.5, 1.0, 0.5, 0.9904, 0.4025, 0.9904, 0.4025, 0.9928, 0.4271, 0.9963, 0.4628, 1.0, 0.5, 1.0, 0.5, 0.9908, 0.4065, 0.9904, 0.4025, 0.9904, 0.4025, 1.0, 0.5, 1.0, 0.5, 1.0, 0.5, 0.9968, 0.4672, 0.9937, 0.4356, 0.9904, 0.4025, 0.9904, 0.4025, 1.0, 0.5, 1.0, 0.5, 0.5, 0.0, 0.5975, 0.009607, 0.5975, 0.009607, 0.5, 0.0, 0.009607, 0.4025, 0.03806, 0.3087, 0.03806, 0.3087, 0.009607, 0.4025, 0.7778, 0.9157, 0.6913, 0.9619, 0.6913, 0.9619, 0.7778, 0.9157, 0.3087, 0.9619, 0.2222, 0.9157, 0.2222, 0.9157, 0.3087, 0.9619, 0.9904, 0.4025, 0.9904, 0.4025, 0.9619, 0.3087, 0.9619, 0.3087, 0.9904, 0.4025, 0.9904, 0.4025, 0.978, 0.3617, 0.9765, 0.3565, 0.9904, 0.4025, 0.9904, 0.4025, 0.9838, 0.3808, 0.9774, 0.3596, 0.9726, 0.3437, 0.9695, 0.3337, 0.9684, 0.33, 0.9693, 0.3329, 0.9721, 0.3423, 0.9768, 0.3578, 0.9832, 0.3789, 0.9904, 0.4025, 0.9904, 0.4025, 0.9902, 0.4019, 0.9821, 0.375, 0.9753, 0.3527, 0.9702, 0.336, 0.9671, 0.3256, 0.9659, 0.3217, 0.9668, 0.3247, 0.9698, 0.3345, 0.9747, 0.3508, 0.9814, 0.3729, 0.9896, 0.4, 0.9904, 0.4025, 0.9904, 0.4025, 0.9886, 0.3964, 0.9799, 0.368, 0.9728, 0.3445, 0.9675, 0.3268, 0.9641, 0.3157, 0.9629, 0.3117, 0.9638, 0.3148, 0.9669, 0.3252, 0.9721, 0.3423, 0.9792, 0.3656, 0.9879, 0.3943, 0.4025, 0.009607, 0.5, 0.0, 0.5, 0.0, 0.4025, 0.009607, 0.0, 0.5, 0.009607, 0.4025, 0.009607, 0.4025, 0.0, 0.5, 0.8536, 0.8536, 0.7778, 0.9157, 0.7778, 0.9157, 0.8536, 0.8536, 0.4025, 0.9904, 0.3087, 0.9619, 0.3087, 0.9619, 0.4025, 0.9904, 0.9157, 0.2222, 0.9619, 0.3087, 0.9619, 0.3087, 0.9157, 0.2222, 0.3087, 0.03806, 0.4025, 0.009607, 0.4025, 0.009607, 0.3087, 0.03806, 0.009607, 0.5975, 0.0, 0.5, 0.0, 0.5, 0.009607, 0.5975, 0.9157, 0.7778, 0.8536, 0.8536, 0.8536, 0.8536, 0.9157, 0.7778, 0.8536, 0.1464, 0.9157, 0.2222, 0.9157, 0.2222, 0.8536, 0.1464, 0.2222, 0.08427, 0.3087, 0.03806, 0.3087, 0.03806, 0.2222, 0.08427, 0.5, 1.0, 0.4025, 0.9904, 0.4025, 0.9904, 0.5, 1.0, 0.03806, 0.6913, 0.009607, 0.5975, 0.009607, 0.5975, 0.03806, 0.6913, 0.9619, 0.6913, 0.9157, 0.7778, 0.9157, 0.7778, 0.9619, 0.6913, 0.7778, 0.08427, 0.8536, 0.1464, 0.8536, 0.1464, 0.7778, 0.08427, 0.4025, 0.9904, 0.3087, 0.9619, 0.3087, 0.9619, 0.4025, 0.9904, 0.9157, 0.2222, 0.9619, 0.3087, 0.9619, 0.3087, 0.9157, 0.2222, 0.3087, 0.03806, 0.4025, 0.009607, 0.4025, 0.009607, 0.3087, 0.03806, 0.009607, 0.5975, 0.0, 0.5, 0.0, 0.5, 0.009607, 0.5975, 0.9157, 0.7778, 0.8536, 0.8536, 0.8536, 0.8536, 0.9157, 0.7778, 0.8536, 0.1464, 0.9157, 0.2222, 0.9157, 0.2222, 0.8536, 0.1464, 0.2222, 0.08427, 0.3087, 0.03806, 0.3087, 0.03806, 0.2222, 0.08427, 0.5, 1.0, 0.4025, 0.9904, 0.4025, 0.9904, 0.5, 1.0, 0.03806, 0.6913, 0.009607, 0.5975, 0.009607, 0.5975, 0.03806, 0.6913, 0.9619, 0.6913, 0.9157, 0.7778, 0.9157, 0.7778, 0.9619, 0.6913, 0.7778, 0.08427, 0.8536, 0.1464, 0.8536, 0.1464, 0.7778, 0.08427, 0.1464, 0.1464, 0.2222, 0.08427, 0.2222, 0.08427, 0.1464, 0.1464, 0.08427, 0.7778, 0.03806, 0.6913, 0.03806, 0.6913, 0.08427, 0.7778, 0.9904, 0.5975, 0.9619, 0.6913, 0.9619, 0.6913, 0.9904, 0.5975, 0.6913, 0.03806, 0.7778, 0.08427, 0.7778, 0.08427, 0.6913, 0.03806, 0.08427, 0.2222, 0.1464, 0.1464, 0.1464, 0.1464, 0.08427, 0.2222, 0.5975, 0.9904, 0.5, 1.0, 0.5, 1.0, 0.5975, 0.9904, 0.1464, 0.8536, 0.08427, 0.7778, 0.08427, 0.7778, 0.1464, 0.8536, 1.0, 0.5, 0.9904, 0.5975, 0.9904, 0.5975, 1.0, 0.5, 0.5975, 0.009607, 0.6913, 0.03806, 0.6913, 0.03806, 0.5975, 0.009607, 0.03806, 0.3087, 0.08427, 0.2222, 0.08427, 0.2222, 0.03806, 0.3087, 0.6913, 0.9619, 0.5975, 0.9904, 0.5975, 0.9904, 0.6913, 0.9619, 0.2222, 0.9157, 0.1464, 0.8536, 0.1464, 0.8536, 0.2222, 0.9157, 0.9904, 0.4025, 1.0, 0.5, 1.0, 0.5, 0.9904, 0.4025, 0.5, 0.0, 0.5975, 0.009607, 0.5975, 0.009607, 0.5, 0.0, 0.009607, 0.4025, 0.03806, 0.3087, 0.03806, 0.3087, 0.009607, 0.4025, 0.7778, 0.9157, 0.6913, 0.9619, 0.6913, 0.9619, 0.7778, 0.9157, 0.3087, 0.9619, 0.2222, 0.9157, 0.2222, 0.9157, 0.3087, 0.9619, 0.9619, 0.3087, 0.9904, 0.4025, 0.9904, 0.4025, 0.9619, 0.3087, 0.4025, 0.009607, 0.5, 0.0, 0.5, 0.0, 0.4025, 0.009607, 0.0, 0.5, 0.009607, 0.4025, 0.009607, 0.4025, 0.0, 0.5, 0.8536, 0.8536, 0.7778, 0.9157, 0.7778, 0.9157, 0.8536, 0.8536, 0.009607, 0.4025, 0.03806, 0.3087, 0.03806, 0.3087, 0.009607, 0.4025, 0.7778, 0.9157, 0.6913, 0.9619, 0.6913, 0.9619, 0.7778, 0.9157, 0.3087, 0.9619, 0.2222, 0.9157, 0.2222, 0.9157, 0.3087, 0.9619, 0.9619, 0.3087, 0.9904, 0.4025, 0.9904, 0.4025, 0.9619, 0.3087, 0.4025, 0.009607, 0.5, 0.0, 0.5, 0.0, 0.4025, 0.009607, 0.0, 0.5, 0.009607, 0.4025, 0.009607, 0.4025, 0.0, 0.5, 0.8536, 0.8536, 0.7778, 0.9157, 0.7778, 0.9157, 0.8536, 0.8536, 0.4025, 0.9904, 0.3087, 0.9619, 0.3087, 0.9619, 0.4025, 0.9904, 0.9157, 0.2222, 0.9619, 0.3087, 0.9619, 0.3087, 0.9157, 0.2222, 0.3087, 0.03806, 0.4025, 0.009607, 0.4025, 0.009607, 0.3087, 0.03806, 0.009607, 0.5975, 0.0, 0.5, 0.0, 0.5, 0.009607, 0.5975, 0.9157, 0.7778, 0.8536, 0.8536, 0.8536, 0.8536, 0.9157, 0.7778, 0.8536, 0.1464, 0.9157, 0.2222, 0.9157, 0.2222, 0.8536, 0.1464, 0.2222, 0.08427, 0.3087, 0.03806, 0.3087, 0.03806, 0.2222, 0.08427, 0.5, 1.0, 0.4025, 0.9904, 0.4025, 0.9904, 0.5, 1.0, 0.03806, 0.6913, 0.009607, 0.5975, 0.009607, 0.5975, 0.03806, 0.6913, 0.9619, 0.6913, 0.9157, 0.7778, 0.9157, 0.7778, 0.9619, 0.6913, 0.7778, 0.08427, 0.8536, 0.1464, 0.8536, 0.1464, 0.7778, 0.08427, 0.1464, 0.1464, 0.2222, 0.08427, 0.2222, 0.08427, 0.1464, 0.1464, 0.08427, 0.7778, 0.03806, 0.6913, 0.03806, 0.6913, 0.08427, 0.7778, 0.9904, 0.5975, 0.9619, 0.6913, 0.9619, 0.6913, 0.9904, 0.5975, 0.6913, 0.03806, 0.7778, 0.08427, 0.7778, 0.08427, 0.6913, 0.03806, 0.08427, 0.2222, 0.1464, 0.1464, 0.1464, 0.1464, 0.08427, 0.2222, 0.5975, 0.9904, 0.5, 1.0, 0.5, 1.0, 0.5975, 0.9904, 0.1464, 0.8536, 0.08427, 0.7778, 0.08427, 0.7778, 0.1464, 0.8536, 1.0, 0.5, 0.9904, 0.5975, 0.9904, 0.5975, 1.0, 0.5, 0.5975, 0.009607, 0.6913, 0.03806, 0.6913, 0.03806, 0.5975, 0.009607, 0.03806, 0.3087, 0.08427, 0.2222, 0.08427, 0.2222, 0.03806, 0.3087, 0.6913, 0.9619, 0.5975, 0.9904, 0.5975, 0.9904, 0.6913, 0.9619, 0.2222, 0.9157, 0.1464, 0.8536, 0.1464, 0.8536, 0.2222, 0.9157, 0.9904, 0.4025, 1.0, 0.5, 1.0, 0.5, 0.9904, 0.4025, 0.5, 0.0, 0.5975, 0.009607, 0.5975, 0.009607, 0.5, 0.0, 0.1464, 0.8536, 0.08427, 0.7778, 0.08427, 0.7778, 0.1464, 0.8536, 1.0, 0.5, 0.9904, 0.5975, 0.9904, 0.5975, 1.0, 0.5, 0.5975, 0.009607, 0.6913, 0.03806, 0.6913, 0.03806, 0.5975, 0.009607, 0.03806, 0.3087, 0.08427, 0.2222, 0.08427, 0.2222, 0.03806, 0.3087, 0.6913, 0.9619, 0.5975, 0.9904, 0.5975, 0.9904, 0.6913, 0.9619, 0.2222, 0.9157, 0.1464, 0.8536, 0.1464, 0.8536, 0.2222, 0.9157, 0.9904, 0.4025, 1.0, 0.5, 1.0, 0.5, 0.9904, 0.4025, 0.5, 0.0, 0.5975, 0.009607, 0.5975, 0.009607, 0.5, 0.0, 0.009607, 0.4025, 0.03806, 0.3087, 0.03806, 0.3087, 0.009607, 0.4025, 0.7778, 0.9157, 0.6913, 0.9619, 0.6913, 0.9619, 0.7778, 0.9157, 0.3087, 0.9619, 0.2222, 0.9157, 0.2222, 0.9157, 0.3087, 0.9619, 0.9619, 0.3087, 0.9904, 0.4025, 0.9904, 0.4025, 0.9619, 0.3087, 0.4025, 0.009607, 0.5, 0.0, 0.5, 0.0, 0.4025, 0.009607, 0.0, 0.5, 0.009607, 0.4025, 0.009607, 0.4025, 0.0, 0.5, 0.8536, 0.8536, 0.7778, 0.9157, 0.7778, 0.9157, 0.8536, 0.8536, 0.4025, 0.9904, 0.3087, 0.9619, 0.3087, 0.9619, 0.4025, 0.9904, 0.9157, 0.2222, 0.9619, 0.3087, 0.9619, 0.3087, 0.9157, 0.2222, 0.3087, 0.03806, 0.4025, 0.009607, 0.4025, 0.009607, 0.3087, 0.03806, 0.009607, 0.5975, 0.0, 0.5, 0.0, 0.5, 0.009607, 0.5975, 0.9157, 0.7778, 0.8536, 0.8536, 0.8536, 0.8536, 0.9157, 0.7778, 0.8536, 0.1464, 0.9157, 0.2222, 0.9157, 0.2222, 0.8536, 0.1464, 0.2222, 0.08427, 0.3087, 0.03806, 0.3087, 0.03806, 0.2222, 0.08427, 0.5, 1.0, 0.4025, 0.9904, 0.4025, 0.9904, 0.5, 1.0, 0.03806, 0.6913, 0.009607, 0.5975, 0.009607, 0.5975, 0.03806, 0.6913, 0.9619, 0.6913, 0.9157, 0.7778, 0.9157, 0.7778, 0.9619, 0.6913, 0.7778, 0.08427, 0.8536, 0.1464, 0.8536, 0.1464, 0.7778, 0.08427, 0.1464, 0.1464, 0.2222, 0.08427, 0.2222, 0.08427, 0.1464, 0.1464, 0.08427, 0.7778, 0.03806, 0.6913, 0.03806, 0.6913, 0.08427, 0.7778, 0.9904, 0.5975, 0.9619, 0.6913, 0.9619, 0.6913, 0.9904, 0.5975, 0.6913, 0.03806, 0.7778, 0.08427, 0.7778, 0.08427, 0.6913, 0.03806, 0.08427, 0.2222, 0.1464, 0.1464, 0.1464, 0.1464, 0.08427, 0.2222, 0.5975, 0.9904, 0.5, 1.0, 0.5, 1.0, 0.5975, 0.9904, 0.1464, 0.1464, 0.2222, 0.08427, 0.2222, 0.08427, 0.1464, 0.1464, 0.08427, 0.7778, 0.03806, 0.6913, 0.03806, 0.6913, 0.08427, 0.7778, 0.9904, 0.5975, 0.9619, 0.6913, 0.9619, 0.6913, 0.9904, 0.5975, 0.6913, 0.03806, 0.7778, 0.08427, 0.7778, 0.08427, 0.6913, 0.03806, 0.08427, 0.2222, 0.1464, 0.1464, 0.1464, 0.1464, 0.08427, 0.2222, 0.5975, 0.9904, 0.5, 1.0, 0.5, 1.0, 0.5975, 0.9904, 0.1464, 0.8536, 0.08427, 0.7778, 0.08427, 0.7778, 0.1464, 0.8536, 1.0, 0.5, 0.9904, 0.5975, 0.9904, 0.5975, 1.0, 0.5, 0.5975, 0.009607, 0.6913, 0.03806, 0.6913, 0.03806, 0.5975, 0.009607, 0.03806, 0.3087, 0.08427, 0.2222, 0.08427, 0.2222, 0.03806, 0.3087, 0.6913, 0.9619, 0.5975, 0.9904, 0.5975, 0.9904, 0.6913, 0.9619, 0.2222, 0.9157, 0.1464, 0.8536, 0.1464, 0.8536, 0.2222, 0.9157, 0.9904, 0.4025, 1.0, 0.5, 1.0, 0.5, 0.9904, 0.4025, 0.5, 0.0, 0.5975, 0.009607, 0.5975, 0.009607, 0.5, 0.0, 0.009607, 0.4025, 0.03806, 0.3087, 0.03806, 0.3087, 0.009607, 0.4025, 0.7778, 0.9157, 0.6913, 0.9619, 0.6913, 0.9619, 0.7778, 0.9157, 0.3087, 0.9619, 0.2222, 0.9157, 0.2222, 0.9157, 0.3087, 0.9619, 0.9619, 0.3087, 0.9904, 0.4025, 0.9904, 0.4025, 0.9619, 0.3087, 0.4025, 0.009607, 0.5, 0.0, 0.5, 0.0, 0.4025, 0.009607, 0.0, 0.5, 0.009607, 0.4025, 0.009607, 0.4025, 0.0, 0.5, 0.8536, 0.8536, 0.7778, 0.9157, 0.7778, 0.9157, 0.8536, 0.8536, 0.4025, 0.9904, 0.3087, 0.9619, 0.3087, 0.9619, 0.4025, 0.9904, 0.9157, 0.2222, 0.9619, 0.3087, 0.9619, 0.3087, 0.9157, 0.2222, 0.3087, 0.03806, 0.4025, 0.009607, 0.4025, 0.009607, 0.3087, 0.03806, 0.009607, 0.5975, 0.0, 0.5, 0.0, 0.5, 0.009607, 0.5975, 0.9157, 0.7778, 0.8536, 0.8536, 0.8536, 0.8536, 0.9157, 0.7778, 0.8536, 0.1464, 0.9157, 0.2222, 0.9157, 0.2222, 0.8536, 0.1464, 0.2222, 0.08427, 0.3087, 0.03806, 0.3087, 0.03806, 0.2222, 0.08427, 0.5, 1.0, 0.4025, 0.9904, 0.4025, 0.9904, 0.5, 1.0, 0.03806, 0.6913, 0.009607, 0.5975, 0.009607, 0.5975, 0.03806, 0.6913, 0.9619, 0.6913, 0.9157, 0.7778, 0.9157, 0.7778, 0.9619, 0.6913, 0.7778, 0.08427, 0.8536, 0.1464, 0.8536, 0.1464, 0.7778, 0.08427, 0.009607, 0.5975, 0.0, 0.5, 0.0, 0.5, 0.009607, 0.5975, 0.9157, 0.7778, 0.8536, 0.8536, 0.8536, 0.8536, 0.9157, 0.7778, 0.8536, 0.1464, 0.9157, 0.2222, 0.9157, 0.2222, 0.8536, 0.1464, 0.2222, 0.08427, 0.3087, 0.03806, 0.3087, 0.03806, 0.2222, 0.08427, 0.5, 1.0, 0.4025, 0.9904, 0.4025, 0.9904, 0.5, 1.0, 0.03806, 0.6913, 0.009607, 0.5975, 0.009607, 0.5975, 0.03806, 0.6913, 0.9619, 0.6913, 0.9157, 0.7778, 0.9157, 0.7778, 0.9619, 0.6913, 0.7778, 0.08427, 0.8536, 0.1464, 0.8536, 0.1464, 0.7778, 0.08427, 0.1464, 0.1464, 0.2222, 0.08427, 0.2222, 0.08427, 0.1464, 0.1464, 0.08427, 0.7778, 0.03806, 0.6913, 0.03806, 0.6913, 0.08427, 0.7778, 0.9904, 0.5975, 0.9619, 0.6913, 0.9619, 0.6913, 0.9904, 0.5975, 0.6913, 0.03806, 0.7778, 0.08427, 0.7778, 0.08427, 0.6913, 0.03806, 0.08427, 0.2222, 0.1464, 0.1464, 0.1464, 0.1464, 0.08427, 0.2222, 0.5975, 0.9904, 0.5, 1.0, 0.5, 1.0, 0.5975, 0.9904, 0.1464, 0.8536, 0.08427, 0.7778, 0.08427, 0.7778, 0.1464, 0.8536, 1.0, 0.5, 0.9904, 0.5975, 0.9904, 0.5975, 1.0, 0.5, 0.5975, 0.009607, 0.6913, 0.03806, 0.6913, 0.03806, 0.5975, 0.009607, 0.03806, 0.3087, 0.08427, 0.2222, 0.08427, 0.2222, 0.03806, 0.3087, 0.6913, 0.9619, 0.5975, 0.9904, 0.5975, 0.9904, 0.6913, 0.9619, 0.2222, 0.9157, 0.1464, 0.8536, 0.1464, 0.8536, 0.2222, 0.9157, 0.9904, 0.4025, 1.0, 0.5, 1.0, 0.5, 0.9904, 0.4025, 0.5, 0.0, 0.5975, 0.009607, 0.5975, 0.009607, 0.5, 0.0, 0.009607, 0.4025, 0.03806, 0.3087, 0.03806, 0.3087, 0.009607, 0.4025, 0.7778, 0.9157, 0.6913, 0.9619, 0.6913, 0.9619, 0.7778, 0.9157, 0.3087, 0.9619, 0.2222, 0.9157, 0.2222, 0.9157, 0.3087, 0.9619, 0.9619, 0.3087, 0.9904, 0.4025, 0.9904, 0.4025, 0.9619, 0.3087, 0.4025, 0.009607, 0.5, 0.0, 0.5, 0.0, 0.4025, 0.009607, 0.0, 0.5, 0.009607, 0.4025, 0.009607, 0.4025, 0.0, 0.5, 0.8536, 0.8536, 0.7778, 0.9157, 0.7778, 0.9157, 0.8536, 0.8536, 0.4025, 0.9904, 0.3087, 0.9619, 0.3087, 0.9619, 0.4025, 0.9904, 0.9157, 0.2222, 0.9619, 0.3087, 0.9619, 0.3087, 0.9157, 0.2222, 0.3087, 0.03806, 0.4025, 0.009607, 0.4025, 0.009607, 0.3087, 0.03806, 0.4025, 0.009607, 0.5, 0.0, 0.4025, 0.009607, 0.0, 0.5, 0.009607, 0.4025, 0.0, 0.5, 0.8536, 0.8536, 0.7778, 0.9157, 0.8536, 0.8536, 0.4025, 0.9904, 0.3087, 0.9619, 0.4025, 0.9904, 0.9157, 0.2222, 0.9619, 0.3087, 0.9157, 0.2222, 0.3087, 0.03806, 0.4025, 0.009607, 0.3087, 0.03806, 0.009607, 0.5975, 0.0, 0.5, 0.009607, 0.5975, 0.9157, 0.7778, 0.8536, 0.8536, 0.9157, 0.7778, 0.8536, 0.1464, 0.9157, 0.2222, 0.8536, 0.1464, 0.2222, 0.08427, 0.3087, 0.03806, 0.2222, 0.08427, 0.5, 1.0, 0.4025, 0.9904, 0.5, 1.0, 0.03806, 0.6913, 0.009607, 0.5975, 0.03806, 0.6913, 0.9619, 0.6913, 0.9157, 0.7778, 0.9619, 0.6913, 0.7778, 0.08427, 0.8536, 0.1464, 0.7778, 0.08427, 0.1464, 0.1464, 0.2222, 0.08427, 0.1464, 0.1464, 0.08427, 0.7778, 0.03806, 0.6913, 0.08427, 0.7778, 0.9904, 0.5975, 0.9619, 0.6913, 0.9904, 0.5975, 0.6913, 0.03806, 0.7778, 0.08427, 0.6913, 0.03806, 0.08427, 0.2222, 0.1464, 0.1464, 0.08427, 0.2222, 0.5975, 0.9904, 0.5, 1.0, 0.5975, 0.9904, 0.1464, 0.8536, 0.08427, 0.7778, 0.1464, 0.8536, 1.0, 0.5, 0.9904, 0.5975, 1.0, 0.5, 0.5975, 0.009607, 0.6913, 0.03806, 0.5975, 0.009607, 0.03806, 0.3087, 0.08427, 0.2222, 0.03806, 0.3087, 0.6913, 0.9619, 0.5975, 0.9904, 0.6913, 0.9619, 0.2222, 0.9157, 0.1464, 0.8536, 0.2222, 0.9157, 0.9904, 0.4025, 1.0, 0.5, 0.9904, 0.4025, 0.5, 0.0, 0.5975, 0.009607, 0.5, 0.0, 0.009607, 0.4025, 0.03806, 0.3087, 0.009607, 0.4025, 0.7778, 0.9157, 0.6913, 0.9619, 0.7778, 0.9157, 0.3087, 0.9619, 0.2222, 0.9157, 0.3087, 0.9619, 0.9619, 0.3087, 0.9904, 0.4025, 0.9619, 0.3087, 0.375, 0.0, 0.375, 0.25, 0.625, 0.25, 0.625, 0.0, 0.625, 0.3893, 0.625, 0.25, 0.375, 0.25, 0.375, 0.3954, 0.375, 0.8546, 0.375, 1.0, 0.625, 1.0, 0.625, 0.8607, 0.2773, 0.625, 0.2743, 0.5368, 0.2704, 0.5, 0.125, 0.5, 0.125, 0.75, 0.2704, 0.75, 0.2743, 0.7132, 0.7357, 0.75, 0.875, 0.75, 0.875, 0.5, 0.7357, 0.5, 0.7314, 0.54, 0.7285, 0.625, 0.7314, 0.71, 0.9688, 0.9222, 0.9688, 1.0, 1.0, 1.0, 1.0, 0.922, 0.9375, 1.0, 0.9688, 1.0, 0.9688, 0.9222, 0.9375, 0.9196, 0.9062, 1.0, 0.9375, 1.0, 0.9375, 0.9196, 0.9062, 0.914, 0.875, 1.0, 0.9062, 1.0, 0.9062, 0.914, 0.875, 0.9059, 0.8464, 0.8964, 0.8438, 0.8962, 0.8438, 1.0, 0.875, 1.0, 0.875, 0.9059, 0.8125, 0.8927, 0.8125, 1.0, 0.8438, 1.0, 0.8438, 0.8962, 0.7812, 0.8885, 0.7812, 1.0, 0.8125, 1.0, 0.8125, 0.8927, 0.75, 0.8839, 0.75, 1.0, 0.7812, 1.0, 0.7812, 0.8885, 0.75, 0.8839, 0.7188, 1.0, 0.75, 1.0, 0.75, 0.8839, 0.7188, 0.8885, 0.6875, 1.0, 0.7188, 1.0, 0.7188, 0.8885, 0.6875, 0.8927, 0.6562, 1.0, 0.6875, 1.0, 0.6875, 0.8927, 0.6562, 0.8962, 0.6536, 0.8964, 0.625, 0.9059, 0.625, 1.0, 0.6562, 1.0, 0.6562, 0.8962, 0.5938, 1.0, 0.625, 1.0, 0.625, 0.9059, 0.5938, 0.914, 0.5625, 1.0, 0.5938, 1.0, 0.5938, 0.914, 0.5625, 0.9196, 0.5312, 1.0, 0.5625, 1.0, 0.5625, 0.9196, 0.5312, 0.9222, 0.5, 0.922, 0.5, 1.0, 0.5312, 1.0, 0.5312, 0.9222, 0.4688, 0.9189, 0.4688, 1.0, 0.5, 1.0, 0.5, 0.922, 0.4375, 0.9129, 0.4375, 1.0, 0.4688, 1.0, 0.4688, 0.9189, 0.4062, 0.9044, 0.4062, 1.0, 0.4375, 1.0, 0.4375, 0.9129, 0.375, 0.8937, 0.375, 1.0, 0.4062, 1.0, 0.4062, 0.9044, 0.3486, 0.8831, 0.3438, 0.8823, 0.3438, 1.0, 0.375, 1.0, 0.375, 0.8937, 0.3125, 1.0, 0.3438, 1.0, 0.3438, 0.8823, 0.3125, 0.8773, 0.2812, 1.0, 0.3125, 1.0, 0.3125, 0.8773, 0.2812, 0.8722, 0.25, 1.0, 0.2812, 1.0, 0.2812, 0.8722, 0.25, 0.8672, 0.2188, 1.0, 0.25, 1.0, 0.25, 0.8672, 0.25, 0.8672, 0.2188, 0.8722, 0.1875, 0.8773, 0.1875, 1.0, 0.2188, 1.0, 0.2188, 0.8722, 0.1562, 0.8823, 0.1562, 1.0, 0.1875, 1.0, 0.1875, 0.8773, 0.1562, 0.8823, 0.1514, 0.8831, 0.125, 0.8937, 0.125, 1.0, 0.1562, 1.0, 0.09375, 0.9044, 0.09375, 1.0, 0.125, 1.0, 0.125, 0.8937, 0.0625, 0.9129, 0.0625, 1.0, 0.09375, 1.0, 0.09375, 0.9044, 0.3418, 0.4717, 0.2968, 0.4854, 0.25, 0.49, 0.2968, 0.4854, 0.3418, 0.4717, 0.1167, 0.4496, 0.08029, 0.4197, 0.05045, 0.3833, 0.02827, 0.3418, 0.01461, 0.2968, 0.01, 0.25, 0.01461, 0.2032, 0.02827, 0.1582, 0.05045, 0.1167, 0.08029, 0.08029, 0.1167, 0.05045, 0.1582, 0.02827, 0.2032, 0.01461, 0.25, 0.01, 0.2032, 0.01461, 0.1582, 0.02827, 0.1167, 0.05045, 0.08029, 0.08029, 0.05045, 0.1167, 0.02827, 0.1582, 0.01461, 0.2032, 0.01, 0.25, 0.01461, 0.2968, 0.02827, 0.3418, 0.05045, 0.3833, 0.08029, 0.4197, 0.1167, 0.4496, 0.03125, 0.9189, 0.03125, 1.0, 0.0625, 1.0, 0.0625, 0.9129, 0.0, 0.922, 0.0, 1.0, 0.03125, 1.0, 0.03125, 0.9189, 0.9688, 0.9579, 0.9688, 1.0, 1.0, 1.0, 1.0, 0.9577, 0.9375, 1.0, 0.9688, 1.0, 0.9688, 0.9579, 0.9375, 0.9552, 0.9062, 1.0, 0.9375, 1.0, 0.9375, 0.9552, 0.9062, 0.9497, 0.875, 1.0, 0.9062, 1.0, 0.9062, 0.9497, 0.875, 0.9416, 0.8438, 0.9312, 0.8438, 1.0, 0.875, 1.0, 0.875, 0.9416, 0.8412, 0.9302, 0.8125, 0.927, 0.8125, 1.0, 0.8438, 1.0, 0.8438, 0.9312, 0.7812, 0.9229, 0.7812, 1.0, 0.8125, 1.0, 0.8125, 0.927, 0.75, 0.9182, 0.75, 1.0, 0.7812, 1.0, 0.7812, 0.9229, 0.75, 0.9182, 0.75, 0.9182, 0.7188, 1.0, 0.75, 1.0, 0.75, 0.9182, 0.7188, 0.9229, 0.6875, 1.0, 0.7188, 1.0, 0.7188, 0.9229, 0.6875, 0.927, 0.6562, 0.9312, 0.6562, 1.0, 0.6875, 1.0, 0.6875, 0.927, 0.6588, 0.9302, 0.625, 1.0, 0.6562, 1.0, 0.6562, 0.9312, 0.625, 0.9416, 0.5938, 1.0, 0.625, 1.0, 0.625, 0.9416, 0.5938, 0.9497, 0.5625, 1.0, 0.5938, 1.0, 0.5938, 0.9497, 0.5625, 0.9552, 0.5312, 1.0, 0.5625, 1.0, 0.5625, 0.9552, 0.5312, 0.9579, 0.5, 0.9577, 0.5, 1.0, 0.5312, 1.0, 0.5312, 0.9579, 0.4688, 0.9546, 0.4688, 1.0, 0.5, 1.0, 0.5, 0.9577, 0.4375, 0.9486, 0.4375, 1.0, 0.4688, 1.0, 0.4688, 0.9546, 0.4062, 0.9401, 0.4062, 1.0, 0.4375, 1.0, 0.4375, 0.9486, 0.375, 0.9294, 0.375, 1.0, 0.4062, 1.0, 0.4062, 0.9401, 0.3438, 1.0, 0.375, 1.0, 0.375, 0.9294, 0.3438, 0.9168, 0.3438, 0.9168, 0.3432, 0.9166, 0.3125, 0.9116, 0.3125, 1.0, 0.3438, 1.0, 0.2812, 1.0, 0.3125, 1.0, 0.3125, 0.9116, 0.2812, 0.9065, 0.25, 1.0, 0.2812, 1.0, 0.2812, 0.9065, 0.25, 0.9016, 0.2188, 1.0, 0.25, 1.0, 0.25, 0.9016, 0.25, 0.9016, 0.25, 0.9016, 0.2188, 0.9065, 0.1875, 0.9116, 0.1875, 1.0, 0.2188, 1.0, 0.2188, 0.9065, 0.1875, 0.9116, 0.1568, 0.9166, 0.1562, 0.9168, 0.1562, 1.0, 0.1875, 1.0, 0.125, 0.9294, 0.125, 1.0, 0.1562, 1.0, 0.1562, 0.9168, 0.09375, 0.9401, 0.09375, 1.0, 0.125, 1.0, 0.125, 0.9294, 0.0625, 0.9486, 0.0625, 1.0, 0.09375, 1.0, 0.09375, 0.9401, 0.2968, 0.4854, 0.25, 0.49, 0.2968, 0.4854, 0.3418, 0.4717, 0.1167, 0.4496, 0.08029, 0.4197, 0.05045, 0.3833, 0.02827, 0.3418, 0.01461, 0.2968, 0.01, 0.25, 0.01461, 0.2032, 0.02827, 0.1582, 0.05045, 0.1167, 0.08029, 0.08029, 0.1167, 0.05045, 0.1582, 0.02827, 0.2032, 0.01461, 0.25, 0.01, 0.2032, 0.01461, 0.1582, 0.02827, 0.1167, 0.05045, 0.08029, 0.08029, 0.05045, 0.1167, 0.02827, 0.1582, 0.01461, 0.2032, 0.01, 0.25, 0.01461, 0.2968, 0.02827, 0.3418, 0.05045, 0.3833, 0.08029, 0.4197, 0.1167, 0.4496, 0.3418, 0.4717, 0.03125, 0.9546, 0.03125, 1.0, 0.0625, 1.0, 0.0625, 0.9486, 0.0, 0.9577, 0.0, 1.0, 0.03125, 1.0, 0.03125, 0.9546, 0.9688, 0.9532, 0.9688, 1.0, 1.0, 1.0, 1.0, 0.953, 0.9375, 1.0, 0.9688, 1.0, 0.9688, 0.9532, 0.9375, 0.9505, 0.9062, 1.0, 0.9375, 1.0, 0.9375, 0.9505, 0.9062, 0.945, 0.875, 1.0, 0.9062, 1.0, 0.9062, 0.945, 0.875, 0.9369, 0.8438, 0.9265, 0.8438, 1.0, 0.875, 1.0, 0.875, 0.9369, 0.8125, 0.9208, 0.8125, 1.0, 0.8438, 1.0, 0.8438, 0.9265, 0.8359, 0.9234, 0.7812, 0.9166, 0.7812, 1.0, 0.8125, 1.0, 0.8125, 0.9208, 0.75, 0.912, 0.75, 0.912, 0.75, 0.912, 0.75, 1.0, 0.7812, 1.0, 0.7812, 0.9166, 0.7188, 1.0, 0.75, 1.0, 0.75, 0.912, 0.7188, 0.9166, 0.6875, 1.0, 0.7188, 1.0, 0.7188, 0.9166, 0.6875, 0.9208, 0.6562, 1.0, 0.6875, 1.0, 0.6875, 0.9208, 0.6641, 0.9234, 0.6562, 0.9265, 0.625, 1.0, 0.6562, 1.0, 0.6562, 0.9265, 0.625, 0.9369, 0.5938, 1.0, 0.625, 1.0, 0.625, 0.9369, 0.5938, 0.945, 0.5625, 1.0, 0.5938, 1.0, 0.5938, 0.945, 0.5625, 0.9505, 0.5312, 1.0, 0.5625, 1.0, 0.5625, 0.9505, 0.5312, 0.9532, 0.5, 0.953, 0.5, 1.0, 0.5312, 1.0, 0.5312, 0.9532, 0.4688, 0.9498, 0.4688, 1.0, 0.5, 1.0, 0.5, 0.953, 0.4375, 0.9439, 0.4375, 1.0, 0.4688, 1.0, 0.4688, 0.9498, 0.4062, 0.9354, 0.4062, 1.0, 0.4375, 1.0, 0.4375, 0.9439, 0.375, 0.9246, 0.375, 1.0, 0.4062, 1.0, 0.4062, 0.9354, 0.3438, 1.0, 0.375, 1.0, 0.375, 0.9246, 0.3438, 0.912, 0.3125, 1.0, 0.3438, 1.0, 0.3438, 0.912, 0.3379, 0.9095, 0.3125, 0.9054, 0.2812, 1.0, 0.3125, 1.0, 0.3125, 0.9054, 0.2812, 0.9003, 0.25, 1.0, 0.2812, 1.0, 0.2812, 0.9003, 0.25, 0.8953, 0.25, 0.8953, 0.25, 0.8953, 0.2188, 0.9003, 0.2188, 1.0, 0.25, 1.0, 0.25, 0.8953, 0.1875, 0.9054, 0.1875, 1.0, 0.2188, 1.0, 0.2188, 0.9003, 0.1562, 0.912, 0.1562, 1.0, 0.1875, 1.0, 0.1875, 0.9054, 0.1621, 0.9095, 0.125, 0.9246, 0.125, 1.0, 0.1562, 1.0, 0.1562, 0.912, 0.09375, 0.9354, 0.09375, 1.0, 0.125, 1.0, 0.125, 0.9246, 0.0625, 0.9439, 0.0625, 1.0, 0.09375, 1.0, 0.09375, 0.9354, 0.3418, 0.4717, 0.2968, 0.4854, 0.25, 0.49, 0.2968, 0.4854, 0.3418, 0.4717, 0.1167, 0.4496, 0.08029, 0.4197, 0.05045, 0.3833, 0.02827, 0.3418, 0.01461, 0.2968, 0.01, 0.25, 0.01461, 0.2032, 0.02827, 0.1582, 0.05045, 0.1167, 0.08029, 0.08029, 0.1167, 0.05045, 0.1582, 0.02827, 0.2032, 0.01461, 0.25, 0.01, 0.2032, 0.01461, 0.1582, 0.02827, 0.1167, 0.05045, 0.08029, 0.08029, 0.05045, 0.1167, 0.02827, 0.1582, 0.01461, 0.2032, 0.01, 0.25, 0.01461, 0.2968, 0.02827, 0.3418, 0.05045, 0.3833, 0.08029, 0.4197, 0.1167, 0.4496, 0.03125, 0.9498, 0.03125, 1.0, 0.0625, 1.0, 0.0625, 0.9439, 0.0, 0.953, 0.0, 1.0, 0.03125, 1.0, 0.03125, 0.9498])
me_circle.materials.append(None)
me_circle.update()
me_cube = bpy.data.meshes.new('Cube')
me_cube.from_pydata([(-1.0, -1.0, -1.0), (-1.0, -1.0, 1.0), (-1.0, 1.0, -1.0), (-1.0, 1.0, 1.0), (1.0, -1.0, -1.0), (1.0, -1.0, 1.0), (1.0, 1.0, -1.0), (1.0, 1.0, 1.0)], [], [(0, 1, 3, 2), (2, 3, 7, 6), (6, 7, 5, 4), (4, 5, 1, 0), (2, 6, 4, 0), (7, 3, 1, 5)])
_uv = me_cube.uv_layers.new(name='UVMap')
_uv.uv.foreach_set('vector', [0.375, 0.0, 0.625, 0.0, 0.625, 0.25, 0.375, 0.25, 0.375, 0.25, 0.625, 0.25, 0.625, 0.5, 0.375, 0.5, 0.375, 0.5, 0.625, 0.5, 0.625, 0.75, 0.375, 0.75, 0.375, 0.75, 0.625, 0.75, 0.625, 1.0, 0.375, 1.0, 0.125, 0.5, 0.375, 0.5, 0.375, 0.75, 0.125, 0.75, 0.625, 0.5, 0.875, 0.5, 0.875, 0.75, 0.625, 0.75])
me_cube.update()
me_cylinder = bpy.data.meshes.new('Cylinder')
me_cylinder.from_pydata([(0.0, 1.0, -1.0), (0.0, 1.0, 1.0), (0.1951, 0.9808, -1.0), (0.1951, 0.9808, 1.0), (0.3827, 0.9239, -1.0), (0.3827, 0.9239, 1.0), (0.5556, 0.8315, -1.0), (0.5556, 0.8315, 1.0), (0.7071, 0.7071, -1.0), (0.7071, 0.7071, 1.0), (0.8315, 0.5556, -1.0), (0.8315, 0.5556, 1.0), (0.9239, 0.3827, -1.0), (0.9239, 0.3827, 1.0), (0.9808, 0.1951, -1.0), (0.9808, 0.1951, 1.0), (1.0, 0.0, -1.0), (1.0, 0.0, 1.0), (0.9808, -0.1951, -1.0), (0.9808, -0.1951, 1.0), (0.9239, -0.3827, -1.0), (0.9239, -0.3827, 1.0), (0.8315, -0.5556, -1.0), (0.8315, -0.5556, 1.0), (0.7071, -0.7071, -1.0), (0.7071, -0.7071, 1.0), (0.5556, -0.8315, -1.0), (0.5556, -0.8315, 1.0), (0.3827, -0.9239, -1.0), (0.3827, -0.9239, 1.0), (0.1951, -0.9808, -1.0), (0.1951, -0.9808, 1.0), (0.0, -1.0, -1.0), (0.0, -1.0, 1.0), (-0.1951, -0.9808, -1.0), (-0.1951, -0.9808, 1.0), (-0.3827, -0.9239, -1.0), (-0.3827, -0.9239, 1.0), (-0.5556, -0.8315, -1.0), (-0.5556, -0.8315, 1.0), (-0.7071, -0.7071, -1.0), (-0.7071, -0.7071, 1.0), (-0.8315, -0.5556, -1.0), (-0.8315, -0.5556, 1.0), (-0.9239, -0.3827, -1.0), (-0.9239, -0.3827, 1.0), (-0.9808, -0.1951, -1.0), (-0.9808, -0.1951, 1.0), (-1.0, 0.0, -1.0), (-1.0, 0.0, 1.0), (-0.9808, 0.1951, -1.0), (-0.9808, 0.1951, 1.0), (-0.9239, 0.3827, -1.0), (-0.9239, 0.3827, 1.0), (-0.8315, 0.5556, -1.0), (-0.8315, 0.5556, 1.0), (-0.7071, 0.7071, -1.0), (-0.7071, 0.7071, 1.0), (-0.5556, 0.8315, -1.0), (-0.5556, 0.8315, 1.0), (-0.3827, 0.9239, -1.0), (-0.3827, 0.9239, 1.0), (-0.1951, 0.9808, -1.0), (-0.1951, 0.9808, 1.0)], [], [(0, 1, 3, 2), (2, 3, 5, 4), (4, 5, 7, 6), (6, 7, 9, 8), (8, 9, 11, 10), (10, 11, 13, 12), (12, 13, 15, 14), (14, 15, 17, 16), (16, 17, 19, 18), (18, 19, 21, 20), (20, 21, 23, 22), (22, 23, 25, 24), (24, 25, 27, 26), (26, 27, 29, 28), (28, 29, 31, 30), (30, 31, 33, 32), (32, 33, 35, 34), (34, 35, 37, 36), (36, 37, 39, 38), (38, 39, 41, 40), (40, 41, 43, 42), (42, 43, 45, 44), (44, 45, 47, 46), (46, 47, 49, 48), (48, 49, 51, 50), (50, 51, 53, 52), (52, 53, 55, 54), (54, 55, 57, 56), (56, 57, 59, 58), (58, 59, 61, 60), (3, 1, 63, 61, 59, 57, 55, 53, 51, 49, 47, 45, 43, 41, 39, 37, 35, 33, 31, 29, 27, 25, 23, 21, 19, 17, 15, 13, 11, 9, 7, 5), (60, 61, 63, 62), (62, 63, 1, 0), (0, 2, 4, 6, 8, 10, 12, 14, 16, 18, 20, 22, 24, 26, 28, 30, 32, 34, 36, 38, 40, 42, 44, 46, 48, 50, 52, 54, 56, 58, 60, 62)])
_uv = me_cylinder.uv_layers.new(name='UVMap')
_uv.uv.foreach_set('vector', [1.0, 0.5, 1.0, 1.0, 0.9688, 1.0, 0.9688, 0.5, 0.9688, 0.5, 0.9688, 1.0, 0.9375, 1.0, 0.9375, 0.5, 0.9375, 0.5, 0.9375, 1.0, 0.9062, 1.0, 0.9062, 0.5, 0.9062, 0.5, 0.9062, 1.0, 0.875, 1.0, 0.875, 0.5, 0.875, 0.5, 0.875, 1.0, 0.8438, 1.0, 0.8438, 0.5, 0.8438, 0.5, 0.8438, 1.0, 0.8125, 1.0, 0.8125, 0.5, 0.8125, 0.5, 0.8125, 1.0, 0.7812, 1.0, 0.7812, 0.5, 0.7812, 0.5, 0.7812, 1.0, 0.75, 1.0, 0.75, 0.5, 0.75, 0.5, 0.75, 1.0, 0.7188, 1.0, 0.7188, 0.5, 0.7188, 0.5, 0.7188, 1.0, 0.6875, 1.0, 0.6875, 0.5, 0.6875, 0.5, 0.6875, 1.0, 0.6562, 1.0, 0.6562, 0.5, 0.6562, 0.5, 0.6562, 1.0, 0.625, 1.0, 0.625, 0.5, 0.625, 0.5, 0.625, 1.0, 0.5938, 1.0, 0.5938, 0.5, 0.5938, 0.5, 0.5938, 1.0, 0.5625, 1.0, 0.5625, 0.5, 0.5625, 0.5, 0.5625, 1.0, 0.5312, 1.0, 0.5312, 0.5, 0.5312, 0.5, 0.5312, 1.0, 0.5, 1.0, 0.5, 0.5, 0.5, 0.5, 0.5, 1.0, 0.4688, 1.0, 0.4688, 0.5, 0.4688, 0.5, 0.4688, 1.0, 0.4375, 1.0, 0.4375, 0.5, 0.4375, 0.5, 0.4375, 1.0, 0.4062, 1.0, 0.4062, 0.5, 0.4062, 0.5, 0.4062, 1.0, 0.375, 1.0, 0.375, 0.5, 0.375, 0.5, 0.375, 1.0, 0.3438, 1.0, 0.3438, 0.5, 0.3438, 0.5, 0.3438, 1.0, 0.3125, 1.0, 0.3125, 0.5, 0.3125, 0.5, 0.3125, 1.0, 0.2812, 1.0, 0.2812, 0.5, 0.2812, 0.5, 0.2812, 1.0, 0.25, 1.0, 0.25, 0.5, 0.25, 0.5, 0.25, 1.0, 0.2188, 1.0, 0.2188, 0.5, 0.2188, 0.5, 0.2188, 1.0, 0.1875, 1.0, 0.1875, 0.5, 0.1875, 0.5, 0.1875, 1.0, 0.1562, 1.0, 0.1562, 0.5, 0.1562, 0.5, 0.1562, 1.0, 0.125, 1.0, 0.125, 0.5, 0.125, 0.5, 0.125, 1.0, 0.09375, 1.0, 0.09375, 0.5, 0.09375, 0.5, 0.09375, 1.0, 0.0625, 1.0, 0.0625, 0.5, 0.2968, 0.4854, 0.25, 0.49, 0.2032, 0.4854, 0.1582, 0.4717, 0.1167, 0.4496, 0.08029, 0.4197, 0.05045, 0.3833, 0.02827, 0.3418, 0.01461, 0.2968, 0.01, 0.25, 0.01461, 0.2032, 0.02827, 0.1582, 0.05045, 0.1167, 0.08029, 0.08029, 0.1167, 0.05045, 0.1582, 0.02827, 0.2032, 0.01461, 0.25, 0.01, 0.2968, 0.01461, 0.3418, 0.02827, 0.3833, 0.05045, 0.4197, 0.08029, 0.4496, 0.1167, 0.4717, 0.1582, 0.4854, 0.2032, 0.49, 0.25, 0.4854, 0.2968, 0.4717, 0.3418, 0.4496, 0.3833, 0.4197, 0.4197, 0.3833, 0.4496, 0.3418, 0.4717, 0.0625, 0.5, 0.0625, 1.0, 0.03125, 1.0, 0.03125, 0.5, 0.03125, 0.5, 0.03125, 1.0, 0.0, 1.0, 0.0, 0.5, 0.75, 0.49, 0.7968, 0.4854, 0.8418, 0.4717, 0.8833, 0.4496, 0.9197, 0.4197, 0.9496, 0.3833, 0.9717, 0.3418, 0.9854, 0.2968, 0.99, 0.25, 0.9854, 0.2032, 0.9717, 0.1582, 0.9496, 0.1167, 0.9197, 0.08029, 0.8833, 0.05045, 0.8418, 0.02827, 0.7968, 0.01461, 0.75, 0.01, 0.7032, 0.01461, 0.6582, 0.02827, 0.6167, 0.05045, 0.5803, 0.08029, 0.5504, 0.1167, 0.5283, 0.1582, 0.5146, 0.2032, 0.51, 0.25, 0.5146, 0.2968, 0.5283, 0.3418, 0.5504, 0.3833, 0.5803, 0.4197, 0.6167, 0.4496, 0.6582, 0.4717, 0.7032, 0.4854])
me_cylinder.update()

# ---- objects
ob_light = bpy.data.objects.new('Light', light_light)
ob_camera = bpy.data.objects.new('Camera', cam_camera)
ob_circle = bpy.data.objects.new('Circle', me_circle)
ob_light_001 = bpy.data.objects.new('Light.001', light_light_001)
ob_light_002 = bpy.data.objects.new('Light.002', light_light_002)
ob_cube = bpy.data.objects.new('Cube', me_cube)
ob_cylinder = bpy.data.objects.new('Cylinder', me_cylinder)

# ---- transforms, parenting, visibility, modifiers, constraints
ob_light.location = (9.314, 1.403, 9.798)
ob_light.rotation_euler = (0.6503, 0.05522, 1.866)
ob_light.lock_rotations_4d = False
ob_light.empty_display_type = 'ARROWS'
ob_light.color = (0.0, 0.0, 0.0, 0.0)
ob_light.lineart.crease_threshold = 0.0
ob_camera.location = (14.26, -13.64, 14.15)
ob_camera.rotation_euler = (1.109, 0.0, 0.8149)
ob_camera.lock_rotations_4d = False
ob_camera.empty_display_type = 'ARROWS'
ob_camera.color = (0.0, 0.0, 0.0, 0.0)
ob_camera.display_type = 'WIRE'
ob_camera.lineart.crease_threshold = 0.0
ob_circle.location = (0.0, 0.0, 0.0)
_m = ob_circle.modifiers.new('Auto Smooth', 'NODES')
_m.node_group = ng_auto_smooth
_gi = [s.identifier for s in ng_auto_smooth.interface.items_tree if s.item_type == 'SOCKET' and s.in_out == 'INPUT']
_m[_gi[1]] = 0.5236  # Angle
ob_light_001.location = (-4.056, -0.681, 9.798)
ob_light_001.rotation_euler = (0.6503, 0.05522, 1.866)
ob_light_001.lock_rotations_4d = False
ob_light_001.empty_display_type = 'ARROWS'
ob_light_001.color = (0.0, 0.0, 0.0, 0.0)
ob_light_001.lineart.crease_threshold = 0.0
ob_light_002.location = (8.79, -10.37, 9.798)
ob_light_002.rotation_euler = (0.6503, 0.05522, 1.866)
ob_light_002.lock_rotations_4d = False
ob_light_002.empty_display_type = 'ARROWS'
ob_light_002.color = (0.0, 0.0, 0.0, 0.0)
ob_light_002.lineart.crease_threshold = 0.0
ob_cube.location = (0.823, 0.0, 0.7113)
ob_cube.scale = (0.7841, 0.275, 0.5443)
ob_cube.hide_render = True
ob_cylinder.location = (1.032, 0.0, 4.867)
ob_cylinder.rotation_euler = (-1.344e-07, -1.571, 0.0)
ob_cylinder.scale = (0.3156, 0.3156, 0.3156)
ob_cylinder.hide_render = True

# ---- collection membership
col_collection.objects.link(ob_light)
col_collection.objects.link(ob_camera)
col_collection.objects.link(ob_circle)
col_collection.objects.link(ob_light_001)
col_collection.objects.link(ob_light_002)
col_collection.objects.link(ob_cube)
col_collection.objects.link(ob_cylinder)

# ---- scene / render settings (as saved in the file)
scene.camera = ob_camera
scene.frame_start = 1; scene.frame_end = 250; scene.frame_set(1)
scene.render.engine = 'BLENDER_EEVEE_NEXT'
scene.cycles.sampling_pattern = 'TABULATED_SOBOL'
scene.cycles.use_light_tree = False
scene.view_settings.view_transform = 'Filmic'
bpy.context.view_layer.update()
